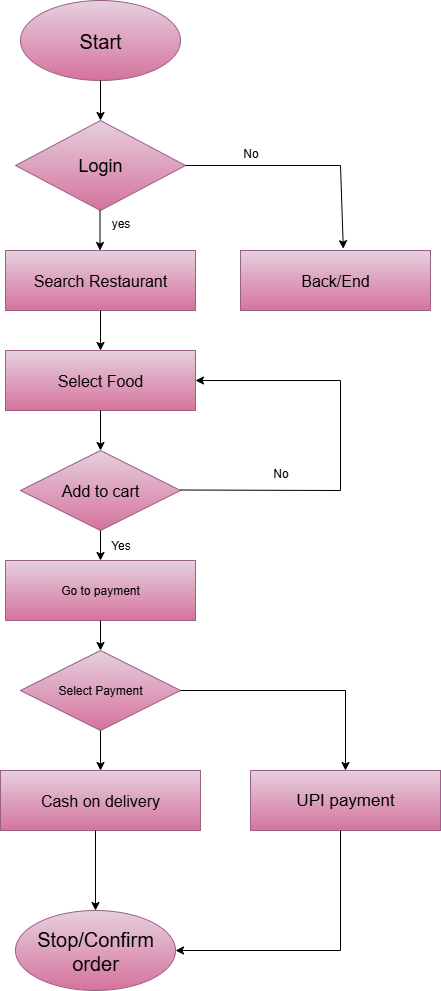

The diagram above was exported from draw.io. Its source (the exported page's mxGraphModel, read from the mxfile embedded in the PNG):
<mxGraphModel dx="1737" dy="993" grid="1" gridSize="10" guides="1" tooltips="1" connect="1" arrows="1" fold="1" page="1" pageScale="1" pageWidth="827" pageHeight="1169" math="0" shadow="0">
  <root>
    <mxCell id="0" />
    <mxCell id="1" parent="0" />
    <mxCell id="Khj1tSKGwUTJbjVlmR6z-1" value="&lt;font style=&quot;font-size: 20px;&quot;&gt;Start&lt;/font&gt;" style="ellipse;whiteSpace=wrap;html=1;fillColor=#e6d0de;strokeColor=#996185;gradientColor=#d5739d;" vertex="1" parent="1">
      <mxGeometry x="320" y="20" width="160" height="80" as="geometry" />
    </mxCell>
    <mxCell id="Khj1tSKGwUTJbjVlmR6z-3" value="&lt;font style=&quot;font-size: 18px;&quot;&gt;Login&lt;/font&gt;" style="rhombus;whiteSpace=wrap;html=1;fillColor=#e6d0de;gradientColor=#d5739d;strokeColor=#996185;" vertex="1" parent="1">
      <mxGeometry x="315" y="140" width="170" height="90" as="geometry" />
    </mxCell>
    <mxCell id="Khj1tSKGwUTJbjVlmR6z-4" value="&lt;font style=&quot;font-size: 16px;&quot;&gt;Search Restaurant&lt;/font&gt;" style="rounded=0;whiteSpace=wrap;html=1;fillColor=#e6d0de;gradientColor=#d5739d;strokeColor=#996185;" vertex="1" parent="1">
      <mxGeometry x="305" y="270" width="190" height="60" as="geometry" />
    </mxCell>
    <mxCell id="Khj1tSKGwUTJbjVlmR6z-5" value="&lt;font style=&quot;font-size: 16px;&quot;&gt;Select Food&lt;/font&gt;" style="rounded=0;whiteSpace=wrap;html=1;fillColor=#e6d0de;gradientColor=#d5739d;strokeColor=#996185;" vertex="1" parent="1">
      <mxGeometry x="305" y="370" width="190" height="60" as="geometry" />
    </mxCell>
    <mxCell id="Khj1tSKGwUTJbjVlmR6z-9" value="&lt;font style=&quot;font-size: 16px;&quot;&gt;Back/End&lt;/font&gt;" style="rounded=0;whiteSpace=wrap;html=1;fillColor=#e6d0de;gradientColor=#d5739d;strokeColor=#996185;" vertex="1" parent="1">
      <mxGeometry x="540" y="270" width="190" height="60" as="geometry" />
    </mxCell>
    <mxCell id="Khj1tSKGwUTJbjVlmR6z-10" value="" style="endArrow=classic;html=1;rounded=0;entryX=0.5;entryY=0;entryDx=0;entryDy=0;" edge="1" parent="1" target="Khj1tSKGwUTJbjVlmR6z-3">
      <mxGeometry width="50" height="50" relative="1" as="geometry">
        <mxPoint x="400" y="100" as="sourcePoint" />
        <mxPoint x="450" y="50" as="targetPoint" />
      </mxGeometry>
    </mxCell>
    <mxCell id="Khj1tSKGwUTJbjVlmR6z-11" value="" style="endArrow=classic;html=1;rounded=0;entryX=0.5;entryY=0;entryDx=0;entryDy=0;" edge="1" parent="1">
      <mxGeometry width="50" height="50" relative="1" as="geometry">
        <mxPoint x="399.5" y="230" as="sourcePoint" />
        <mxPoint x="399.5" y="270" as="targetPoint" />
      </mxGeometry>
    </mxCell>
    <mxCell id="Khj1tSKGwUTJbjVlmR6z-12" value="" style="endArrow=classic;html=1;rounded=0;exitX=1;exitY=0.5;exitDx=0;exitDy=0;entryX=0.541;entryY=-0.03;entryDx=0;entryDy=0;entryPerimeter=0;" edge="1" parent="1" source="Khj1tSKGwUTJbjVlmR6z-3" target="Khj1tSKGwUTJbjVlmR6z-9">
      <mxGeometry width="50" height="50" relative="1" as="geometry">
        <mxPoint x="485" y="190" as="sourcePoint" />
        <mxPoint x="640" y="185" as="targetPoint" />
        <Array as="points">
          <mxPoint x="640" y="185" />
        </Array>
      </mxGeometry>
    </mxCell>
    <mxCell id="Khj1tSKGwUTJbjVlmR6z-13" value="" style="endArrow=classic;html=1;rounded=0;entryX=0.5;entryY=0;entryDx=0;entryDy=0;" edge="1" parent="1" target="Khj1tSKGwUTJbjVlmR6z-5">
      <mxGeometry width="50" height="50" relative="1" as="geometry">
        <mxPoint x="400" y="330" as="sourcePoint" />
        <mxPoint x="450" y="280" as="targetPoint" />
      </mxGeometry>
    </mxCell>
    <mxCell id="Khj1tSKGwUTJbjVlmR6z-14" value="" style="endArrow=classic;html=1;rounded=0;entryX=0.5;entryY=0;entryDx=0;entryDy=0;" edge="1" parent="1">
      <mxGeometry width="50" height="50" relative="1" as="geometry">
        <mxPoint x="400" y="430" as="sourcePoint" />
        <mxPoint x="400" y="470" as="targetPoint" />
      </mxGeometry>
    </mxCell>
    <mxCell id="Khj1tSKGwUTJbjVlmR6z-15" value="yes" style="text;html=1;align=center;verticalAlign=middle;resizable=0;points=[];autosize=1;strokeColor=none;fillColor=none;" vertex="1" parent="1">
      <mxGeometry x="400" y="228" width="40" height="30" as="geometry" />
    </mxCell>
    <mxCell id="Khj1tSKGwUTJbjVlmR6z-16" value="No" style="text;html=1;align=center;verticalAlign=middle;resizable=0;points=[];autosize=1;strokeColor=none;fillColor=none;" vertex="1" parent="1">
      <mxGeometry x="530" y="158" width="40" height="30" as="geometry" />
    </mxCell>
    <mxCell id="Khj1tSKGwUTJbjVlmR6z-17" value="&lt;font style=&quot;font-size: 16px;&quot;&gt;Add to cart&lt;/font&gt;" style="rhombus;whiteSpace=wrap;html=1;fillColor=#e6d0de;gradientColor=#d5739d;strokeColor=#996185;" vertex="1" parent="1">
      <mxGeometry x="320" y="470" width="160" height="80" as="geometry" />
    </mxCell>
    <mxCell id="Khj1tSKGwUTJbjVlmR6z-18" value="Go to payment" style="rounded=0;whiteSpace=wrap;html=1;fillColor=#e6d0de;gradientColor=#d5739d;strokeColor=#996185;" vertex="1" parent="1">
      <mxGeometry x="305" y="580" width="190" height="60" as="geometry" />
    </mxCell>
    <mxCell id="Khj1tSKGwUTJbjVlmR6z-23" value="" style="endArrow=classic;html=1;rounded=0;" edge="1" parent="1">
      <mxGeometry width="50" height="50" relative="1" as="geometry">
        <mxPoint x="400" y="550" as="sourcePoint" />
        <mxPoint x="400" y="580" as="targetPoint" />
      </mxGeometry>
    </mxCell>
    <mxCell id="Khj1tSKGwUTJbjVlmR6z-24" value="Yes" style="text;html=1;align=center;verticalAlign=middle;resizable=0;points=[];autosize=1;strokeColor=none;fillColor=none;" vertex="1" parent="1">
      <mxGeometry x="400" y="550" width="40" height="30" as="geometry" />
    </mxCell>
    <mxCell id="Khj1tSKGwUTJbjVlmR6z-25" value="" style="endArrow=classic;html=1;rounded=0;entryX=1;entryY=0.5;entryDx=0;entryDy=0;" edge="1" parent="1" target="Khj1tSKGwUTJbjVlmR6z-5">
      <mxGeometry width="50" height="50" relative="1" as="geometry">
        <mxPoint x="480" y="509.5" as="sourcePoint" />
        <mxPoint x="642" y="400" as="targetPoint" />
        <Array as="points">
          <mxPoint x="640" y="510" />
          <mxPoint x="640" y="400" />
        </Array>
      </mxGeometry>
    </mxCell>
    <mxCell id="Khj1tSKGwUTJbjVlmR6z-26" value="No" style="text;html=1;align=center;verticalAlign=middle;resizable=0;points=[];autosize=1;strokeColor=none;fillColor=none;" vertex="1" parent="1">
      <mxGeometry x="560" y="478" width="40" height="30" as="geometry" />
    </mxCell>
    <mxCell id="Khj1tSKGwUTJbjVlmR6z-30" value="Select Payment" style="rhombus;whiteSpace=wrap;html=1;fillColor=#e6d0de;gradientColor=#d5739d;strokeColor=#996185;" vertex="1" parent="1">
      <mxGeometry x="320" y="670" width="160" height="80" as="geometry" />
    </mxCell>
    <mxCell id="Khj1tSKGwUTJbjVlmR6z-31" value="" style="endArrow=classic;html=1;rounded=0;entryX=0.5;entryY=0;entryDx=0;entryDy=0;" edge="1" parent="1" target="Khj1tSKGwUTJbjVlmR6z-30">
      <mxGeometry width="50" height="50" relative="1" as="geometry">
        <mxPoint x="400" y="640" as="sourcePoint" />
        <mxPoint x="445" y="590" as="targetPoint" />
      </mxGeometry>
    </mxCell>
    <mxCell id="Khj1tSKGwUTJbjVlmR6z-32" value="&lt;font style=&quot;font-size: 16px;&quot;&gt;Cash on delivery&lt;/font&gt;" style="rounded=0;whiteSpace=wrap;html=1;fillColor=#e6d0de;gradientColor=#d5739d;strokeColor=#996185;" vertex="1" parent="1">
      <mxGeometry x="300" y="790" width="200" height="60" as="geometry" />
    </mxCell>
    <mxCell id="Khj1tSKGwUTJbjVlmR6z-33" value="&lt;font style=&quot;font-size: 17px;&quot;&gt;UPI payment&lt;/font&gt;" style="rounded=0;whiteSpace=wrap;html=1;fillColor=#e6d0de;gradientColor=#d5739d;strokeColor=#996185;" vertex="1" parent="1">
      <mxGeometry x="550" y="790" width="190" height="60" as="geometry" />
    </mxCell>
    <mxCell id="Khj1tSKGwUTJbjVlmR6z-34" value="" style="endArrow=classic;html=1;rounded=0;entryX=0.5;entryY=0;entryDx=0;entryDy=0;" edge="1" parent="1" target="Khj1tSKGwUTJbjVlmR6z-32">
      <mxGeometry width="50" height="50" relative="1" as="geometry">
        <mxPoint x="400" y="750" as="sourcePoint" />
        <mxPoint x="450" y="700" as="targetPoint" />
      </mxGeometry>
    </mxCell>
    <mxCell id="Khj1tSKGwUTJbjVlmR6z-35" value="" style="endArrow=classic;html=1;rounded=0;entryX=0.5;entryY=0;entryDx=0;entryDy=0;entryPerimeter=0;" edge="1" parent="1" target="Khj1tSKGwUTJbjVlmR6z-33">
      <mxGeometry width="50" height="50" relative="1" as="geometry">
        <mxPoint x="480" y="710" as="sourcePoint" />
        <mxPoint x="640" y="710" as="targetPoint" />
        <Array as="points">
          <mxPoint x="645" y="710" />
        </Array>
      </mxGeometry>
    </mxCell>
    <mxCell id="Khj1tSKGwUTJbjVlmR6z-36" value="" style="endArrow=classic;html=1;rounded=0;" edge="1" parent="1">
      <mxGeometry width="50" height="50" relative="1" as="geometry">
        <mxPoint x="395" y="850" as="sourcePoint" />
        <mxPoint x="395" y="930" as="targetPoint" />
      </mxGeometry>
    </mxCell>
    <mxCell id="Khj1tSKGwUTJbjVlmR6z-37" value="" style="endArrow=classic;html=1;rounded=0;entryX=1;entryY=0.5;entryDx=0;entryDy=0;" edge="1" parent="1" target="Khj1tSKGwUTJbjVlmR6z-38">
      <mxGeometry width="50" height="50" relative="1" as="geometry">
        <mxPoint x="640" y="850" as="sourcePoint" />
        <mxPoint x="640" y="930" as="targetPoint" />
        <Array as="points">
          <mxPoint x="640" y="970" />
        </Array>
      </mxGeometry>
    </mxCell>
    <mxCell id="Khj1tSKGwUTJbjVlmR6z-38" value="&lt;font style=&quot;font-size: 20px;&quot;&gt;Stop/Confirm order&lt;/font&gt;" style="ellipse;whiteSpace=wrap;html=1;fillColor=#e6d0de;gradientColor=#d5739d;strokeColor=#996185;" vertex="1" parent="1">
      <mxGeometry x="315" y="930" width="160" height="80" as="geometry" />
    </mxCell>
  </root>
</mxGraphModel>